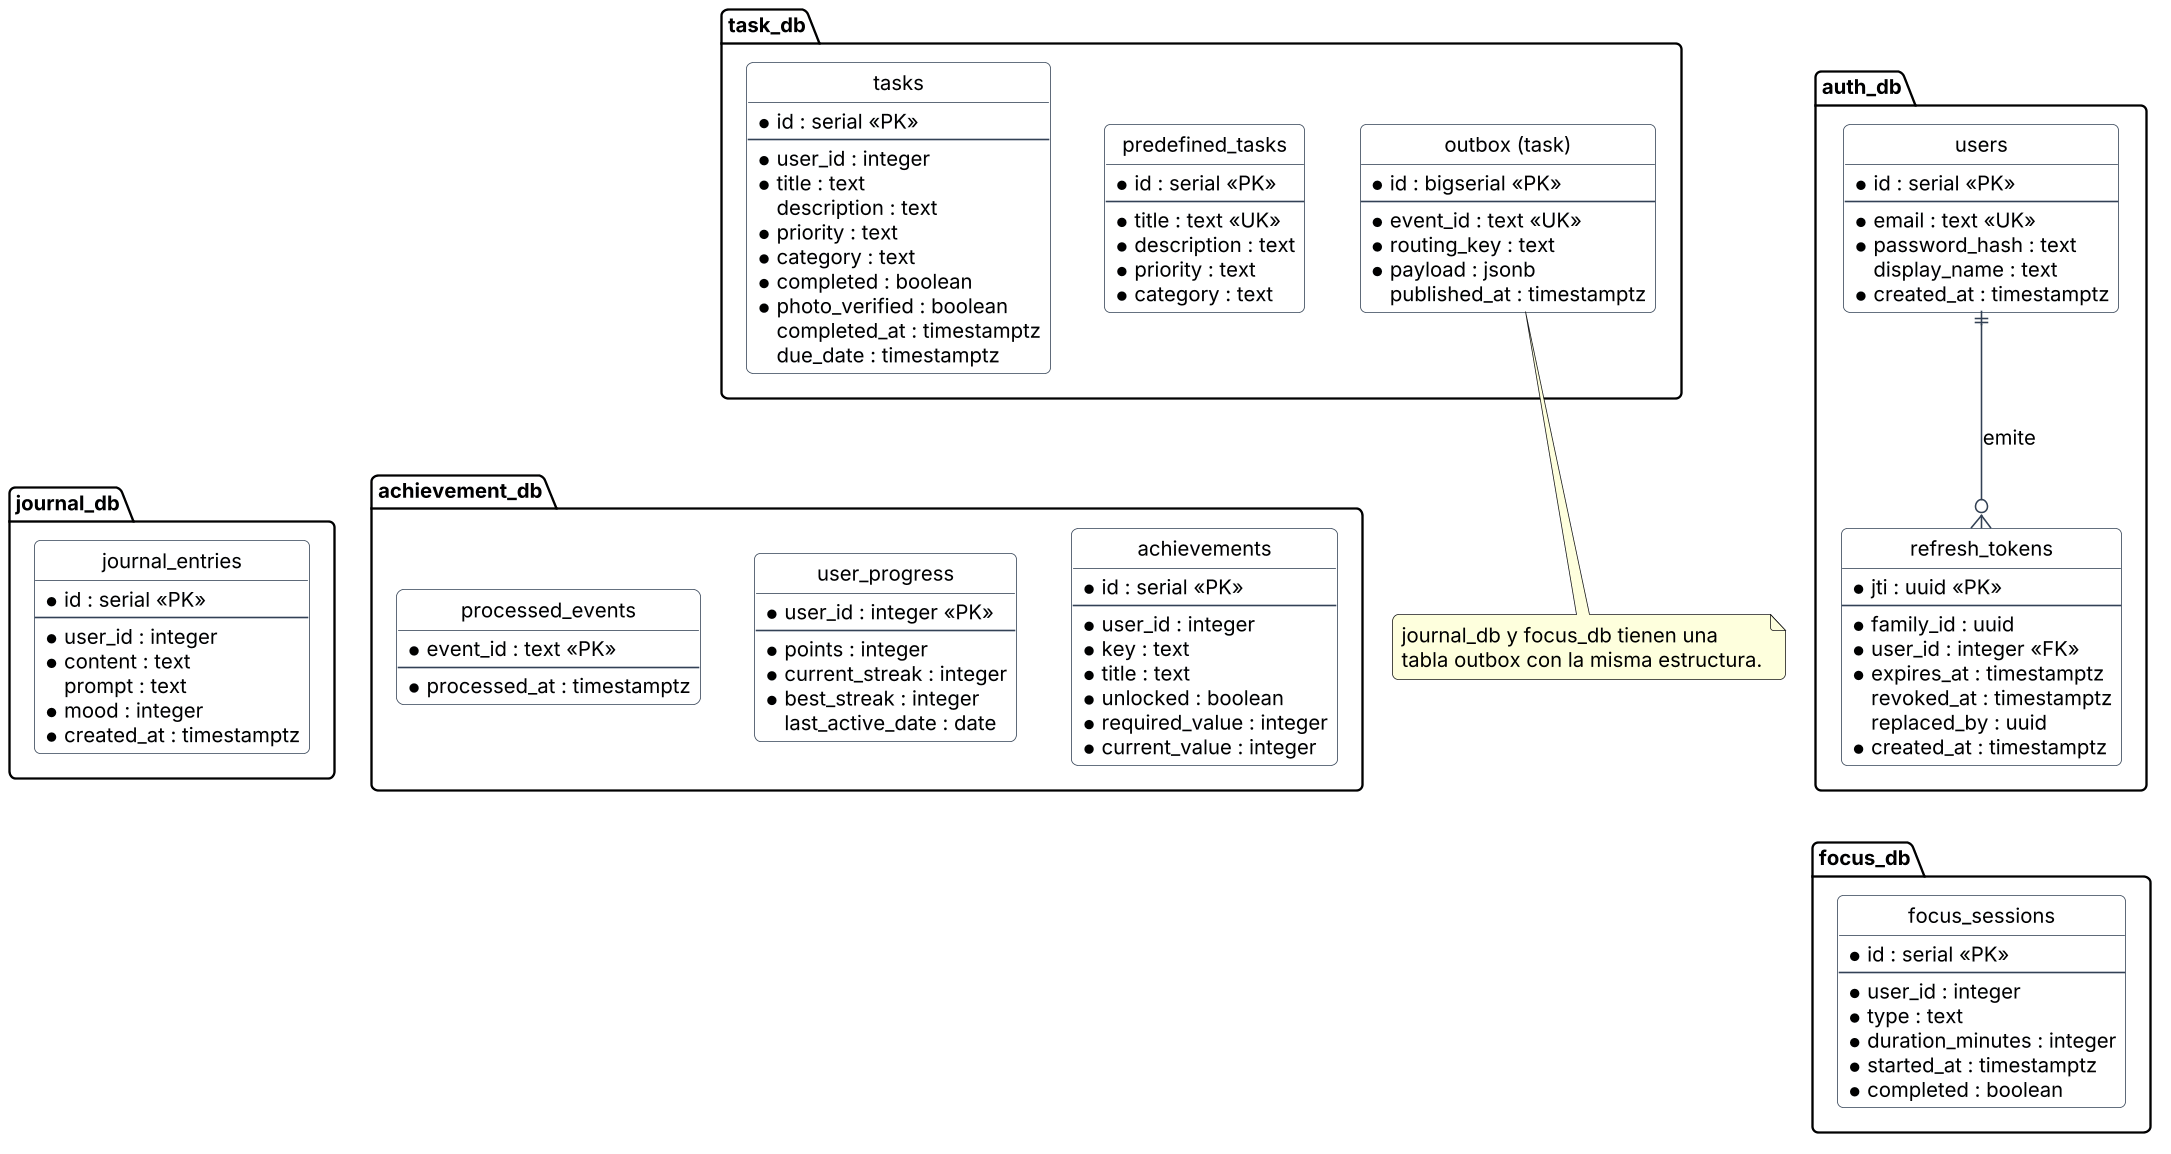

The diagram above was rendered by PlantUML. Its source (embedded in the PNG):
@startuml 04-entidad-relacion
skinparamlocked dpi 150
!include ../_estilo.puml
hide circle
package "auth_db" {
  entity users {
    * id : serial <<PK>>
    --
    * email : text <<UK>>
    * password_hash : text
    display_name : text
    * created_at : timestamptz
  }
  entity refresh_tokens {
    * jti : uuid <<PK>>
    --
    * family_id : uuid
    * user_id : integer <<FK>>
    * expires_at : timestamptz
    revoked_at : timestamptz
    replaced_by : uuid
    * created_at : timestamptz
  }
}
package "task_db" {
  entity tasks {
    * id : serial <<PK>>
    --
    * user_id : integer
    * title : text
    description : text
    * priority : text
    * category : text
    * completed : boolean
    * photo_verified : boolean
    completed_at : timestamptz
    due_date : timestamptz
  }
  entity predefined_tasks {
    * id : serial <<PK>>
    --
    * title : text <<UK>>
    * description : text
    * priority : text
    * category : text
  }
  entity "outbox (task)" as ob_t {
    * id : bigserial <<PK>>
    --
    * event_id : text <<UK>>
    * routing_key : text
    * payload : jsonb
    published_at : timestamptz
  }
}
package "journal_db" {
  entity journal_entries {
    * id : serial <<PK>>
    --
    * user_id : integer
    * content : text
    prompt : text
    * mood : integer
    * created_at : timestamptz
  }
}
package "focus_db" {
  entity focus_sessions {
    * id : serial <<PK>>
    --
    * user_id : integer
    * type : text
    * duration_minutes : integer
    * started_at : timestamptz
    * completed : boolean
  }
}
package "achievement_db" {
  entity achievements {
    * id : serial <<PK>>
    --
    * user_id : integer
    * key : text
    * title : text
    * unlocked : boolean
    * required_value : integer
    * current_value : integer
  }
  entity user_progress {
    * user_id : integer <<PK>>
    --
    * points : integer
    * current_streak : integer
    * best_streak : integer
    last_active_date : date
  }
  entity processed_events {
    * event_id : text <<PK>>
    --
    * processed_at : timestamptz
  }
}
users ||--o{ refresh_tokens : emite
tasks -[hidden]down-> journal_entries
refresh_tokens -[hidden]down-> focus_sessions
predefined_tasks -[hidden]down-> achievements
note bottom of ob_t
  journal_db y focus_db tienen una
  tabla outbox con la misma estructura.
end note
@enduml